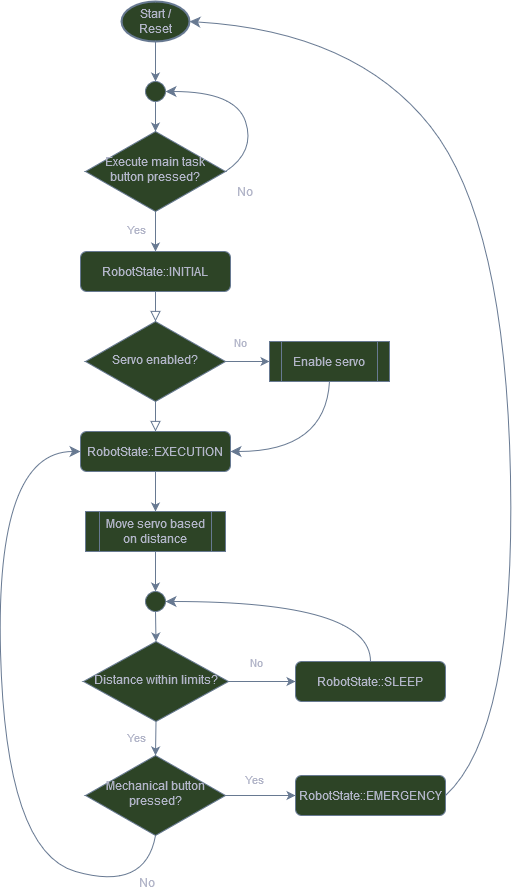

The diagram above was exported from draw.io. Its source (the exported page's mxGraphModel, read from the mxfile embedded in the PNG):
<mxGraphModel dx="1434" dy="784" grid="1" gridSize="10" guides="1" tooltips="1" connect="1" arrows="1" fold="1" page="1" pageScale="1" pageWidth="827" pageHeight="1169" background="#ffffff" math="0" shadow="0">
  <root>
    <mxCell id="WIyWlLk6GJQsqaUBKTNV-0" />
    <mxCell id="WIyWlLk6GJQsqaUBKTNV-1" parent="WIyWlLk6GJQsqaUBKTNV-0" />
    <mxCell id="WIyWlLk6GJQsqaUBKTNV-2" value="" style="rounded=0;html=1;jettySize=auto;orthogonalLoop=1;fontSize=11;endArrow=block;endFill=0;endSize=8;strokeWidth=1;shadow=0;labelBackgroundColor=none;edgeStyle=orthogonalEdgeStyle;strokeColor=#788AA3;fontColor=default;" parent="WIyWlLk6GJQsqaUBKTNV-1" source="WIyWlLk6GJQsqaUBKTNV-3" target="WIyWlLk6GJQsqaUBKTNV-6" edge="1">
      <mxGeometry relative="1" as="geometry" />
    </mxCell>
    <mxCell id="WIyWlLk6GJQsqaUBKTNV-3" value="RobotState::INITIAL" style="rounded=1;whiteSpace=wrap;html=1;fontSize=12;glass=0;strokeWidth=1;shadow=0;labelBackgroundColor=none;fillColor=#B2C9AB;strokeColor=#788AA3;fontColor=#46495D;" parent="WIyWlLk6GJQsqaUBKTNV-1" vertex="1">
      <mxGeometry x="175" y="350" width="150" height="40" as="geometry" />
    </mxCell>
    <mxCell id="WIyWlLk6GJQsqaUBKTNV-4" value="Yes" style="rounded=0;html=1;jettySize=auto;orthogonalLoop=1;fontSize=11;endArrow=block;endFill=0;endSize=8;strokeWidth=1;shadow=0;labelBackgroundColor=none;edgeStyle=orthogonalEdgeStyle;entryX=0.5;entryY=0;entryDx=0;entryDy=0;strokeColor=#788AA3;fontColor=default;" parent="WIyWlLk6GJQsqaUBKTNV-1" source="WIyWlLk6GJQsqaUBKTNV-6" target="0kDS8UJOp55JMvb85pXF-2" edge="1">
      <mxGeometry x="0.2" y="-20" relative="1" as="geometry">
        <mxPoint as="offset" />
        <mxPoint x="250" y="560" as="targetPoint" />
      </mxGeometry>
    </mxCell>
    <mxCell id="0kDS8UJOp55JMvb85pXF-17" style="edgeStyle=orthogonalEdgeStyle;rounded=0;orthogonalLoop=1;jettySize=auto;html=1;exitX=1;exitY=0.5;exitDx=0;exitDy=0;entryX=0;entryY=0.5;entryDx=0;entryDy=0;labelBackgroundColor=none;strokeColor=#788AA3;fontColor=default;" parent="WIyWlLk6GJQsqaUBKTNV-1" source="WIyWlLk6GJQsqaUBKTNV-6" target="0kDS8UJOp55JMvb85pXF-15" edge="1">
      <mxGeometry relative="1" as="geometry" />
    </mxCell>
    <mxCell id="0kDS8UJOp55JMvb85pXF-18" value="No" style="edgeLabel;html=1;align=center;verticalAlign=middle;resizable=0;points=[];labelBackgroundColor=none;fontColor=#46495D;" parent="0kDS8UJOp55JMvb85pXF-17" vertex="1" connectable="0">
      <mxGeometry x="-0.06" y="2" relative="1" as="geometry">
        <mxPoint x="-7" y="-18" as="offset" />
      </mxGeometry>
    </mxCell>
    <mxCell id="WIyWlLk6GJQsqaUBKTNV-6" value="Servo enabled?" style="rhombus;whiteSpace=wrap;html=1;shadow=0;fontFamily=Helvetica;fontSize=12;align=center;strokeWidth=1;spacing=6;spacingTop=-4;labelBackgroundColor=none;fillColor=#B2C9AB;strokeColor=#788AA3;fontColor=#46495D;" parent="WIyWlLk6GJQsqaUBKTNV-1" vertex="1">
      <mxGeometry x="180" y="420" width="140" height="80" as="geometry" />
    </mxCell>
    <mxCell id="0kDS8UJOp55JMvb85pXF-33" style="edgeStyle=orthogonalEdgeStyle;rounded=0;orthogonalLoop=1;jettySize=auto;html=1;exitX=1;exitY=0.5;exitDx=0;exitDy=0;entryX=0;entryY=0.5;entryDx=0;entryDy=0;labelBackgroundColor=none;strokeColor=#788AA3;fontColor=default;" parent="WIyWlLk6GJQsqaUBKTNV-1" source="WIyWlLk6GJQsqaUBKTNV-10" target="WIyWlLk6GJQsqaUBKTNV-12" edge="1">
      <mxGeometry relative="1" as="geometry" />
    </mxCell>
    <mxCell id="0kDS8UJOp55JMvb85pXF-34" value="Yes" style="edgeLabel;html=1;align=center;verticalAlign=middle;resizable=0;points=[];labelBackgroundColor=none;fontColor=#46495D;" parent="0kDS8UJOp55JMvb85pXF-33" vertex="1" connectable="0">
      <mxGeometry x="-0.3037" y="-1" relative="1" as="geometry">
        <mxPoint x="4" y="-18" as="offset" />
      </mxGeometry>
    </mxCell>
    <mxCell id="E-5Ic6HzSHZRPv_pSu_4-0" style="edgeStyle=none;curved=1;rounded=0;orthogonalLoop=1;jettySize=auto;html=1;exitX=0.5;exitY=1;exitDx=0;exitDy=0;strokeColor=#788AA3;fontSize=12;fontColor=default;startSize=8;endSize=8;fillColor=#B2C9AB;entryX=0;entryY=0.5;entryDx=0;entryDy=0;labelBackgroundColor=none;" edge="1" parent="WIyWlLk6GJQsqaUBKTNV-1" source="WIyWlLk6GJQsqaUBKTNV-10" target="0kDS8UJOp55JMvb85pXF-2">
      <mxGeometry relative="1" as="geometry">
        <mxPoint x="110" y="750" as="targetPoint" />
        <Array as="points">
          <mxPoint x="240" y="990" />
          <mxPoint x="100" y="950" />
          <mxPoint x="90" y="550" />
        </Array>
      </mxGeometry>
    </mxCell>
    <mxCell id="E-5Ic6HzSHZRPv_pSu_4-1" value="No" style="edgeLabel;html=1;align=center;verticalAlign=middle;resizable=0;points=[];;fontSize=12;strokeColor=#788AA3;fontColor=#46495D;fillColor=#B2C9AB;labelBackgroundColor=none;" vertex="1" connectable="0" parent="E-5Ic6HzSHZRPv_pSu_4-0">
      <mxGeometry x="-0.2348" y="-18" relative="1" as="geometry">
        <mxPoint x="124" y="91" as="offset" />
      </mxGeometry>
    </mxCell>
    <mxCell id="WIyWlLk6GJQsqaUBKTNV-10" value="Mechanical button pressed?" style="rhombus;whiteSpace=wrap;html=1;shadow=0;fontFamily=Helvetica;fontSize=12;align=center;strokeWidth=1;spacing=6;spacingTop=-4;labelBackgroundColor=none;fillColor=#B2C9AB;strokeColor=#788AA3;fontColor=#46495D;" parent="WIyWlLk6GJQsqaUBKTNV-1" vertex="1">
      <mxGeometry x="180" y="854" width="140" height="80" as="geometry" />
    </mxCell>
    <mxCell id="WIyWlLk6GJQsqaUBKTNV-12" value="RobotState::EMERGENCY" style="rounded=1;whiteSpace=wrap;html=1;fontSize=12;glass=0;strokeWidth=1;shadow=0;labelBackgroundColor=none;fillColor=#B2C9AB;strokeColor=#788AA3;fontColor=#46495D;" parent="WIyWlLk6GJQsqaUBKTNV-1" vertex="1">
      <mxGeometry x="390" y="874" width="150" height="40" as="geometry" />
    </mxCell>
    <mxCell id="0kDS8UJOp55JMvb85pXF-20" style="edgeStyle=orthogonalEdgeStyle;rounded=0;orthogonalLoop=1;jettySize=auto;html=1;exitX=0.5;exitY=1;exitDx=0;exitDy=0;entryX=0.5;entryY=0;entryDx=0;entryDy=0;labelBackgroundColor=none;strokeColor=#788AA3;fontColor=default;" parent="WIyWlLk6GJQsqaUBKTNV-1" source="0kDS8UJOp55JMvb85pXF-2" target="0kDS8UJOp55JMvb85pXF-19" edge="1">
      <mxGeometry relative="1" as="geometry" />
    </mxCell>
    <mxCell id="0kDS8UJOp55JMvb85pXF-2" value="RobotState::EXECUTION" style="rounded=1;whiteSpace=wrap;html=1;fontSize=12;glass=0;strokeWidth=1;shadow=0;labelBackgroundColor=none;fillColor=#B2C9AB;strokeColor=#788AA3;fontColor=#46495D;" parent="WIyWlLk6GJQsqaUBKTNV-1" vertex="1">
      <mxGeometry x="175" y="530" width="150" height="40" as="geometry" />
    </mxCell>
    <mxCell id="0kDS8UJOp55JMvb85pXF-8" style="edgeStyle=orthogonalEdgeStyle;rounded=0;orthogonalLoop=1;jettySize=auto;html=1;exitX=1;exitY=0.5;exitDx=0;exitDy=0;entryX=0;entryY=0.5;entryDx=0;entryDy=0;labelBackgroundColor=none;strokeColor=#788AA3;fontColor=default;" parent="WIyWlLk6GJQsqaUBKTNV-1" source="0kDS8UJOp55JMvb85pXF-4" target="0kDS8UJOp55JMvb85pXF-7" edge="1">
      <mxGeometry relative="1" as="geometry" />
    </mxCell>
    <mxCell id="0kDS8UJOp55JMvb85pXF-9" value="No" style="edgeLabel;html=1;align=center;verticalAlign=middle;resizable=0;points=[];labelBackgroundColor=none;fontColor=#46495D;" parent="0kDS8UJOp55JMvb85pXF-8" vertex="1" connectable="0">
      <mxGeometry x="-0.2" y="-1" relative="1" as="geometry">
        <mxPoint y="-21" as="offset" />
      </mxGeometry>
    </mxCell>
    <mxCell id="0kDS8UJOp55JMvb85pXF-27" style="edgeStyle=orthogonalEdgeStyle;rounded=0;orthogonalLoop=1;jettySize=auto;html=1;exitX=0.5;exitY=1;exitDx=0;exitDy=0;entryX=0.5;entryY=0;entryDx=0;entryDy=0;labelBackgroundColor=none;strokeColor=#788AA3;fontColor=default;" parent="WIyWlLk6GJQsqaUBKTNV-1" source="0kDS8UJOp55JMvb85pXF-4" target="WIyWlLk6GJQsqaUBKTNV-10" edge="1">
      <mxGeometry relative="1" as="geometry" />
    </mxCell>
    <mxCell id="0kDS8UJOp55JMvb85pXF-30" value="Yes" style="edgeLabel;html=1;align=center;verticalAlign=middle;resizable=0;points=[];labelBackgroundColor=none;fontColor=#46495D;" parent="0kDS8UJOp55JMvb85pXF-27" vertex="1" connectable="0">
      <mxGeometry x="0.2" relative="1" as="geometry">
        <mxPoint x="-20" y="-4" as="offset" />
      </mxGeometry>
    </mxCell>
    <mxCell id="0kDS8UJOp55JMvb85pXF-4" value="Distance within limits?" style="rhombus;whiteSpace=wrap;html=1;shadow=0;fontFamily=Helvetica;fontSize=12;align=center;strokeWidth=1;spacing=6;spacingTop=-4;labelBackgroundColor=none;fillColor=#B2C9AB;strokeColor=#788AA3;fontColor=#46495D;" parent="WIyWlLk6GJQsqaUBKTNV-1" vertex="1">
      <mxGeometry x="178" y="740" width="145" height="80" as="geometry" />
    </mxCell>
    <mxCell id="E-5Ic6HzSHZRPv_pSu_4-2" style="edgeStyle=none;curved=1;rounded=0;orthogonalLoop=1;jettySize=auto;html=1;exitX=0.5;exitY=0;exitDx=0;exitDy=0;entryX=1;entryY=0.5;entryDx=0;entryDy=0;strokeColor=#788AA3;fontSize=12;fontColor=default;startSize=8;endSize=8;fillColor=#B2C9AB;labelBackgroundColor=none;" edge="1" parent="WIyWlLk6GJQsqaUBKTNV-1" source="0kDS8UJOp55JMvb85pXF-7" target="0kDS8UJOp55JMvb85pXF-21">
      <mxGeometry relative="1" as="geometry">
        <Array as="points">
          <mxPoint x="465" y="700" />
        </Array>
      </mxGeometry>
    </mxCell>
    <mxCell id="0kDS8UJOp55JMvb85pXF-7" value="RobotState::SLEEP" style="rounded=1;whiteSpace=wrap;html=1;fontSize=12;glass=0;strokeWidth=1;shadow=0;labelBackgroundColor=none;fillColor=#B2C9AB;strokeColor=#788AA3;fontColor=#46495D;" parent="WIyWlLk6GJQsqaUBKTNV-1" vertex="1">
      <mxGeometry x="390" y="760" width="150" height="40" as="geometry" />
    </mxCell>
    <mxCell id="E-5Ic6HzSHZRPv_pSu_4-4" style="edgeStyle=none;curved=1;rounded=0;orthogonalLoop=1;jettySize=auto;html=1;exitX=0.5;exitY=1;exitDx=0;exitDy=0;entryX=1;entryY=0.5;entryDx=0;entryDy=0;strokeColor=#788AA3;fontSize=12;fontColor=default;startSize=8;endSize=8;fillColor=#B2C9AB;labelBackgroundColor=none;" edge="1" parent="WIyWlLk6GJQsqaUBKTNV-1" source="0kDS8UJOp55JMvb85pXF-15" target="0kDS8UJOp55JMvb85pXF-2">
      <mxGeometry relative="1" as="geometry">
        <Array as="points">
          <mxPoint x="420" y="550" />
        </Array>
      </mxGeometry>
    </mxCell>
    <mxCell id="0kDS8UJOp55JMvb85pXF-15" value="Enable servo" style="shape=process;whiteSpace=wrap;html=1;backgroundOutline=1;labelBackgroundColor=none;fillColor=#B2C9AB;strokeColor=#788AA3;fontColor=#46495D;" parent="WIyWlLk6GJQsqaUBKTNV-1" vertex="1">
      <mxGeometry x="364" y="440" width="120" height="40" as="geometry" />
    </mxCell>
    <mxCell id="0kDS8UJOp55JMvb85pXF-23" style="edgeStyle=orthogonalEdgeStyle;rounded=0;orthogonalLoop=1;jettySize=auto;html=1;exitX=0.5;exitY=1;exitDx=0;exitDy=0;entryX=0.5;entryY=0;entryDx=0;entryDy=0;labelBackgroundColor=none;strokeColor=#788AA3;fontColor=default;" parent="WIyWlLk6GJQsqaUBKTNV-1" source="0kDS8UJOp55JMvb85pXF-19" target="0kDS8UJOp55JMvb85pXF-21" edge="1">
      <mxGeometry relative="1" as="geometry" />
    </mxCell>
    <mxCell id="0kDS8UJOp55JMvb85pXF-19" value="Move servo based on distance" style="shape=process;whiteSpace=wrap;html=1;backgroundOutline=1;labelBackgroundColor=none;fillColor=#B2C9AB;strokeColor=#788AA3;fontColor=#46495D;" parent="WIyWlLk6GJQsqaUBKTNV-1" vertex="1">
      <mxGeometry x="180" y="610" width="140" height="40" as="geometry" />
    </mxCell>
    <mxCell id="0kDS8UJOp55JMvb85pXF-24" style="edgeStyle=orthogonalEdgeStyle;rounded=0;orthogonalLoop=1;jettySize=auto;html=1;exitX=0.5;exitY=1;exitDx=0;exitDy=0;entryX=0.5;entryY=0;entryDx=0;entryDy=0;labelBackgroundColor=none;strokeColor=#788AA3;fontColor=default;" parent="WIyWlLk6GJQsqaUBKTNV-1" source="0kDS8UJOp55JMvb85pXF-21" target="0kDS8UJOp55JMvb85pXF-4" edge="1">
      <mxGeometry relative="1" as="geometry" />
    </mxCell>
    <mxCell id="0kDS8UJOp55JMvb85pXF-21" value="" style="ellipse;whiteSpace=wrap;html=1;aspect=fixed;labelBackgroundColor=none;fillColor=#B2C9AB;strokeColor=#788AA3;fontColor=#46495D;" parent="WIyWlLk6GJQsqaUBKTNV-1" vertex="1">
      <mxGeometry x="240" y="690" width="20" height="20" as="geometry" />
    </mxCell>
    <mxCell id="0kDS8UJOp55JMvb85pXF-55" style="edgeStyle=orthogonalEdgeStyle;rounded=0;orthogonalLoop=1;jettySize=auto;html=1;exitX=0.5;exitY=1;exitDx=0;exitDy=0;exitPerimeter=0;entryX=0.5;entryY=0;entryDx=0;entryDy=0;labelBackgroundColor=none;strokeColor=#788AA3;fontColor=default;" parent="WIyWlLk6GJQsqaUBKTNV-1" source="0kDS8UJOp55JMvb85pXF-37" target="0kDS8UJOp55JMvb85pXF-47" edge="1">
      <mxGeometry relative="1" as="geometry" />
    </mxCell>
    <mxCell id="0kDS8UJOp55JMvb85pXF-37" value="Start / Reset" style="strokeWidth=2;html=1;shape=mxgraph.flowchart.start_1;whiteSpace=wrap;labelBackgroundColor=none;fillColor=#B2C9AB;strokeColor=#788AA3;fontColor=#46495D;" parent="WIyWlLk6GJQsqaUBKTNV-1" vertex="1">
      <mxGeometry x="216" y="100" width="68" height="40" as="geometry" />
    </mxCell>
    <mxCell id="0kDS8UJOp55JMvb85pXF-39" style="edgeStyle=orthogonalEdgeStyle;rounded=0;orthogonalLoop=1;jettySize=auto;html=1;exitX=0.5;exitY=1;exitDx=0;exitDy=0;entryX=0.5;entryY=0;entryDx=0;entryDy=0;labelBackgroundColor=none;strokeColor=#788AA3;fontColor=default;" parent="WIyWlLk6GJQsqaUBKTNV-1" source="0kDS8UJOp55JMvb85pXF-38" target="WIyWlLk6GJQsqaUBKTNV-3" edge="1">
      <mxGeometry relative="1" as="geometry" />
    </mxCell>
    <mxCell id="0kDS8UJOp55JMvb85pXF-44" value="Yes" style="edgeLabel;html=1;align=center;verticalAlign=middle;resizable=0;points=[];labelBackgroundColor=none;fontColor=#46495D;" parent="0kDS8UJOp55JMvb85pXF-39" vertex="1" connectable="0">
      <mxGeometry x="-0.15" y="-3" relative="1" as="geometry">
        <mxPoint x="-17" as="offset" />
      </mxGeometry>
    </mxCell>
    <mxCell id="E-5Ic6HzSHZRPv_pSu_4-5" style="edgeStyle=none;curved=1;rounded=0;orthogonalLoop=1;jettySize=auto;html=1;exitX=1;exitY=0.5;exitDx=0;exitDy=0;entryX=1;entryY=0.5;entryDx=0;entryDy=0;strokeColor=#788AA3;fontSize=12;fontColor=default;startSize=8;endSize=8;fillColor=#B2C9AB;labelBackgroundColor=none;" edge="1" parent="WIyWlLk6GJQsqaUBKTNV-1" source="0kDS8UJOp55JMvb85pXF-38" target="0kDS8UJOp55JMvb85pXF-47">
      <mxGeometry relative="1" as="geometry">
        <Array as="points">
          <mxPoint x="350" y="250" />
          <mxPoint x="330" y="190" />
        </Array>
      </mxGeometry>
    </mxCell>
    <mxCell id="E-5Ic6HzSHZRPv_pSu_4-6" value="No" style="edgeLabel;html=1;align=center;verticalAlign=middle;resizable=0;points=[];;fontSize=12;strokeColor=#788AA3;fontColor=#46495D;fillColor=#B2C9AB;labelBackgroundColor=none;" vertex="1" connectable="0" parent="E-5Ic6HzSHZRPv_pSu_4-5">
      <mxGeometry x="-0.6691" y="8" relative="1" as="geometry">
        <mxPoint y="42" as="offset" />
      </mxGeometry>
    </mxCell>
    <mxCell id="0kDS8UJOp55JMvb85pXF-38" value="Execute main task button pressed?" style="rhombus;whiteSpace=wrap;html=1;shadow=0;fontFamily=Helvetica;fontSize=12;align=center;strokeWidth=1;spacing=6;spacingTop=-4;labelBackgroundColor=none;fillColor=#B2C9AB;strokeColor=#788AA3;fontColor=#46495D;" parent="WIyWlLk6GJQsqaUBKTNV-1" vertex="1">
      <mxGeometry x="180" y="230" width="140" height="80" as="geometry" />
    </mxCell>
    <mxCell id="0kDS8UJOp55JMvb85pXF-56" style="edgeStyle=orthogonalEdgeStyle;rounded=0;orthogonalLoop=1;jettySize=auto;html=1;exitX=0.5;exitY=1;exitDx=0;exitDy=0;entryX=0.5;entryY=0;entryDx=0;entryDy=0;labelBackgroundColor=none;strokeColor=#788AA3;fontColor=default;" parent="WIyWlLk6GJQsqaUBKTNV-1" source="0kDS8UJOp55JMvb85pXF-47" target="0kDS8UJOp55JMvb85pXF-38" edge="1">
      <mxGeometry relative="1" as="geometry" />
    </mxCell>
    <mxCell id="0kDS8UJOp55JMvb85pXF-47" value="" style="ellipse;whiteSpace=wrap;html=1;aspect=fixed;labelBackgroundColor=none;fillColor=#B2C9AB;strokeColor=#788AA3;fontColor=#46495D;" parent="WIyWlLk6GJQsqaUBKTNV-1" vertex="1">
      <mxGeometry x="240" y="180" width="20" height="20" as="geometry" />
    </mxCell>
    <mxCell id="E-5Ic6HzSHZRPv_pSu_4-3" style="edgeStyle=none;curved=1;rounded=0;orthogonalLoop=1;jettySize=auto;html=1;exitX=1;exitY=0.5;exitDx=0;exitDy=0;entryX=1;entryY=0.5;entryDx=0;entryDy=0;entryPerimeter=0;strokeColor=#788AA3;fontSize=12;fontColor=default;startSize=8;endSize=8;fillColor=#B2C9AB;labelBackgroundColor=none;" edge="1" parent="WIyWlLk6GJQsqaUBKTNV-1" source="WIyWlLk6GJQsqaUBKTNV-12" target="0kDS8UJOp55JMvb85pXF-37">
      <mxGeometry relative="1" as="geometry">
        <Array as="points">
          <mxPoint x="610" y="830" />
          <mxPoint x="600" y="320" />
          <mxPoint x="450" y="130" />
        </Array>
      </mxGeometry>
    </mxCell>
  </root>
</mxGraphModel>